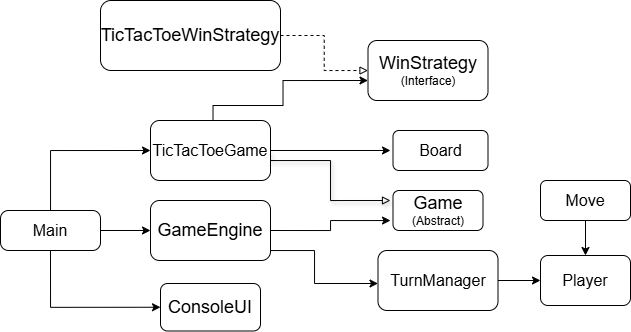

The diagram above was exported from draw.io. Its source (the exported page's mxGraphModel, read from the mxfile embedded in the PNG):
<mxGraphModel dx="827" dy="451" grid="1" gridSize="10" guides="1" tooltips="1" connect="1" arrows="1" fold="1" page="1" pageScale="1" pageWidth="850" pageHeight="1100" math="0" shadow="0">
  <root>
    <mxCell id="0" />
    <mxCell id="1" parent="0" />
    <mxCell id="RA_2RT-gKm7ogiWedXsX-1" parent="1" style="rounded=1;whiteSpace=wrap;html=1;" value="&lt;font style=&quot;font-size: 18px;&quot;&gt;Game&lt;/font&gt;&lt;div&gt;&lt;font style=&quot;font-size: 12px;&quot;&gt;(Abstract)&lt;/font&gt;&lt;/div&gt;" vertex="1">
      <mxGeometry height="40" width="90" x="422.5" y="410" as="geometry" />
    </mxCell>
    <mxCell id="RA_2RT-gKm7ogiWedXsX-36" edge="1" parent="1" style="edgeStyle=orthogonalEdgeStyle;rounded=0;orthogonalLoop=1;jettySize=auto;html=1;entryX=0;entryY=0.75;entryDx=0;entryDy=0;" value="">
      <mxGeometry relative="1" as="geometry">
        <Array as="points">
          <mxPoint x="242.5" y="325" />
          <mxPoint x="312.5" y="325" />
          <mxPoint x="312.5" y="300" />
        </Array>
        <mxPoint x="242.5" y="350" as="sourcePoint" />
        <mxPoint x="397.5" y="300" as="targetPoint" />
      </mxGeometry>
    </mxCell>
    <mxCell id="RA_2RT-gKm7ogiWedXsX-51" edge="1" parent="1" source="RA_2RT-gKm7ogiWedXsX-2" style="edgeStyle=orthogonalEdgeStyle;rounded=0;orthogonalLoop=1;jettySize=auto;html=1;exitX=1;exitY=0.5;exitDx=0;exitDy=0;endArrow=block;endFill=0;shadow=1;">
      <mxGeometry relative="1" as="geometry">
        <Array as="points">
          <mxPoint x="300" y="380" />
          <mxPoint x="360" y="380" />
          <mxPoint x="360" y="420" />
        </Array>
        <mxPoint x="420" y="420" as="targetPoint" />
      </mxGeometry>
    </mxCell>
    <mxCell id="RA_2RT-gKm7ogiWedXsX-52" edge="1" parent="1" source="RA_2RT-gKm7ogiWedXsX-2" style="edgeStyle=orthogonalEdgeStyle;rounded=0;orthogonalLoop=1;jettySize=auto;html=1;exitX=1;exitY=0.5;exitDx=0;exitDy=0;">
      <mxGeometry relative="1" as="geometry">
        <mxPoint x="420" y="370" as="targetPoint" />
      </mxGeometry>
    </mxCell>
    <mxCell id="RA_2RT-gKm7ogiWedXsX-2" parent="1" style="rounded=1;whiteSpace=wrap;html=1;" value="&lt;font size=&quot;3&quot;&gt;TicTacToeGame&lt;/font&gt;" vertex="1">
      <mxGeometry height="60" width="120" x="180" y="340" as="geometry" />
    </mxCell>
    <mxCell id="RA_2RT-gKm7ogiWedXsX-49" edge="1" parent="1" source="RA_2RT-gKm7ogiWedXsX-4" style="edgeStyle=orthogonalEdgeStyle;rounded=0;orthogonalLoop=1;jettySize=auto;html=1;exitX=1;exitY=0.5;exitDx=0;exitDy=0;">
      <mxGeometry relative="1" as="geometry">
        <Array as="points">
          <mxPoint x="360" y="450" />
          <mxPoint x="360" y="440" />
          <mxPoint x="420" y="440" />
        </Array>
        <mxPoint x="420" y="440" as="targetPoint" />
      </mxGeometry>
    </mxCell>
    <mxCell id="RA_2RT-gKm7ogiWedXsX-50" edge="1" parent="1" style="edgeStyle=orthogonalEdgeStyle;rounded=0;orthogonalLoop=1;jettySize=auto;html=1;entryX=0;entryY=0.25;entryDx=0;entryDy=0;">
      <mxGeometry relative="1" as="geometry">
        <Array as="points">
          <mxPoint x="290" y="470" />
          <mxPoint x="344" y="470" />
          <mxPoint x="344" y="503" />
        </Array>
        <mxPoint x="290" y="480" as="sourcePoint" />
        <mxPoint x="407.5" y="503" as="targetPoint" />
      </mxGeometry>
    </mxCell>
    <mxCell id="RA_2RT-gKm7ogiWedXsX-4" parent="1" style="rounded=1;whiteSpace=wrap;html=1;" value="&lt;font style=&quot;font-size: 18px;&quot;&gt;GameEngine&lt;/font&gt;" vertex="1">
      <mxGeometry height="60" width="120" x="180" y="420" as="geometry" />
    </mxCell>
    <mxCell id="RA_2RT-gKm7ogiWedXsX-40" edge="1" parent="1" source="RA_2RT-gKm7ogiWedXsX-6" style="edgeStyle=orthogonalEdgeStyle;rounded=0;orthogonalLoop=1;jettySize=auto;html=1;" target="RA_2RT-gKm7ogiWedXsX-7" value="">
      <mxGeometry relative="1" as="geometry" />
    </mxCell>
    <mxCell id="RA_2RT-gKm7ogiWedXsX-6" parent="1" style="rounded=1;whiteSpace=wrap;html=1;" value="&lt;font size=&quot;3&quot;&gt;TurnManager&lt;/font&gt;" vertex="1">
      <mxGeometry height="60" width="120" x="407.5" y="470" as="geometry" />
    </mxCell>
    <mxCell id="RA_2RT-gKm7ogiWedXsX-7" parent="1" style="rounded=1;whiteSpace=wrap;html=1;" value="&lt;font size=&quot;3&quot;&gt;Player&lt;/font&gt;" vertex="1">
      <mxGeometry height="50" width="90" x="570" y="475" as="geometry" />
    </mxCell>
    <mxCell id="RA_2RT-gKm7ogiWedXsX-53" edge="1" parent="1" source="RA_2RT-gKm7ogiWedXsX-10" style="edgeStyle=orthogonalEdgeStyle;rounded=0;orthogonalLoop=1;jettySize=auto;html=1;exitX=0.5;exitY=1;exitDx=0;exitDy=0;entryX=0.5;entryY=0;entryDx=0;entryDy=0;" target="RA_2RT-gKm7ogiWedXsX-7">
      <mxGeometry relative="1" as="geometry" />
    </mxCell>
    <mxCell id="RA_2RT-gKm7ogiWedXsX-10" parent="1" style="rounded=1;whiteSpace=wrap;html=1;" value="&lt;font size=&quot;3&quot;&gt;Move&lt;/font&gt;" vertex="1">
      <mxGeometry height="40" width="90" x="570" y="400" as="geometry" />
    </mxCell>
    <mxCell id="RA_2RT-gKm7ogiWedXsX-12" parent="1" style="rounded=1;whiteSpace=wrap;html=1;" value="&lt;font size=&quot;3&quot;&gt;Board&lt;/font&gt;" vertex="1">
      <mxGeometry height="40" width="95" x="422.5" y="350" as="geometry" />
    </mxCell>
    <mxCell id="RA_2RT-gKm7ogiWedXsX-13" parent="1" style="rounded=1;whiteSpace=wrap;html=1;" value="&lt;font style=&quot;font-size: 18px;&quot;&gt;WinStrategy&lt;/font&gt;&lt;div&gt;&lt;font style=&quot;font-size: 12px;&quot;&gt;(Interface)&lt;/font&gt;&lt;/div&gt;" vertex="1">
      <mxGeometry height="60" width="120" x="397.5" y="260" as="geometry" />
    </mxCell>
    <mxCell id="RA_2RT-gKm7ogiWedXsX-27" edge="1" parent="1" source="RA_2RT-gKm7ogiWedXsX-16" style="edgeStyle=orthogonalEdgeStyle;rounded=0;orthogonalLoop=1;jettySize=auto;html=1;dashed=1;endArrow=block;endFill=0;" target="RA_2RT-gKm7ogiWedXsX-13" value="">
      <mxGeometry relative="1" as="geometry" />
    </mxCell>
    <mxCell id="RA_2RT-gKm7ogiWedXsX-16" parent="1" style="rounded=1;whiteSpace=wrap;html=1;" value="&lt;font style=&quot;font-size: 18px;&quot;&gt;TicTacToeWinStrategy&lt;/font&gt;" vertex="1">
      <mxGeometry height="70" width="180" x="130" y="220" as="geometry" />
    </mxCell>
    <mxCell id="RA_2RT-gKm7ogiWedXsX-21" parent="1" style="rounded=1;whiteSpace=wrap;html=1;" value="&lt;font style=&quot;font-size: 18px;&quot;&gt;ConsoleUI&lt;/font&gt;" vertex="1">
      <mxGeometry height="47.5" width="100" x="190" y="503" as="geometry" />
    </mxCell>
    <mxCell id="RA_2RT-gKm7ogiWedXsX-41" edge="1" parent="1" source="RA_2RT-gKm7ogiWedXsX-24" style="edgeStyle=orthogonalEdgeStyle;rounded=0;orthogonalLoop=1;jettySize=auto;html=1;" target="RA_2RT-gKm7ogiWedXsX-4" value="">
      <mxGeometry relative="1" as="geometry" />
    </mxCell>
    <mxCell id="RA_2RT-gKm7ogiWedXsX-47" edge="1" parent="1" source="RA_2RT-gKm7ogiWedXsX-24" style="edgeStyle=orthogonalEdgeStyle;rounded=0;orthogonalLoop=1;jettySize=auto;html=1;entryX=0;entryY=0.25;entryDx=0;entryDy=0;">
      <mxGeometry relative="1" as="geometry">
        <Array as="points">
          <mxPoint x="80" y="370" />
        </Array>
        <mxPoint x="60" y="445" as="sourcePoint" />
        <mxPoint x="180" y="370" as="targetPoint" />
      </mxGeometry>
    </mxCell>
    <mxCell id="RA_2RT-gKm7ogiWedXsX-48" edge="1" parent="1" source="RA_2RT-gKm7ogiWedXsX-24" style="edgeStyle=orthogonalEdgeStyle;rounded=0;orthogonalLoop=1;jettySize=auto;html=1;exitX=0.5;exitY=1;exitDx=0;exitDy=0;entryX=0;entryY=0.5;entryDx=0;entryDy=0;" target="RA_2RT-gKm7ogiWedXsX-21">
      <mxGeometry relative="1" as="geometry">
        <Array as="points">
          <mxPoint x="80" y="527" />
        </Array>
        <mxPoint x="100" y="530" as="targetPoint" />
      </mxGeometry>
    </mxCell>
    <mxCell id="RA_2RT-gKm7ogiWedXsX-24" parent="1" style="rounded=1;whiteSpace=wrap;html=1;arcSize=20;" value="&lt;font size=&quot;3&quot;&gt;Main&lt;/font&gt;" vertex="1">
      <mxGeometry height="40" width="100" x="30" y="430" as="geometry" />
    </mxCell>
  </root>
</mxGraphModel>